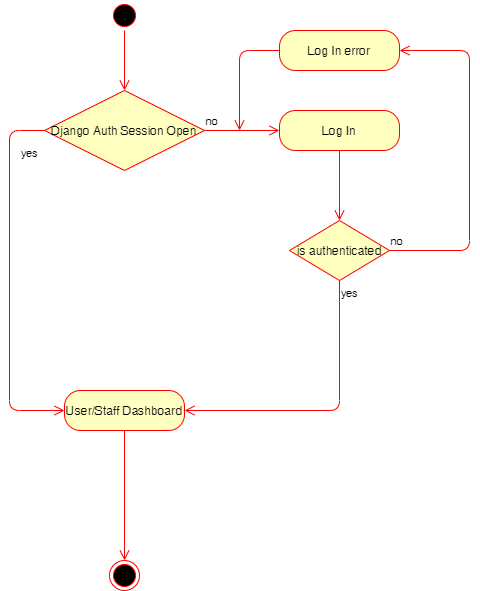

The diagram above was exported from draw.io. Its source (the exported page's mxGraphModel, read from the mxfile embedded in the PNG):
<mxGraphModel dx="1422" dy="762" grid="1" gridSize="10" guides="1" tooltips="1" connect="1" arrows="1" fold="1" page="1" pageScale="1" pageWidth="850" pageHeight="1100" math="0" shadow="0">
  <root>
    <mxCell id="0" />
    <mxCell id="1" parent="0" />
    <mxCell id="m08Jbye9z72Z1VWtyZ2s-1" value="/" style="ellipse;html=1;shape=endState;fillColor=#000000;strokeColor=#ff0000;" vertex="1" parent="1">
      <mxGeometry x="420" y="630" width="30" height="30" as="geometry" />
    </mxCell>
    <mxCell id="m08Jbye9z72Z1VWtyZ2s-2" value="" style="ellipse;html=1;shape=startState;fillColor=#000000;strokeColor=#ff0000;" vertex="1" parent="1">
      <mxGeometry x="420" y="70" width="30" height="30" as="geometry" />
    </mxCell>
    <mxCell id="m08Jbye9z72Z1VWtyZ2s-3" value="" style="edgeStyle=orthogonalEdgeStyle;html=1;verticalAlign=bottom;endArrow=open;endSize=8;strokeColor=#ff0000;entryX=0.5;entryY=0;entryDx=0;entryDy=0;" edge="1" source="m08Jbye9z72Z1VWtyZ2s-2" parent="1">
      <mxGeometry relative="1" as="geometry">
        <mxPoint x="435" y="160" as="targetPoint" />
      </mxGeometry>
    </mxCell>
    <mxCell id="m08Jbye9z72Z1VWtyZ2s-14" value="Django Auth Session Open" style="rhombus;whiteSpace=wrap;html=1;fillColor=#ffffc0;strokeColor=#ff0000;" vertex="1" parent="1">
      <mxGeometry x="355" y="160" width="160" height="80" as="geometry" />
    </mxCell>
    <mxCell id="m08Jbye9z72Z1VWtyZ2s-15" value="no" style="edgeStyle=orthogonalEdgeStyle;html=1;align=left;verticalAlign=bottom;endArrow=open;endSize=8;strokeColor=#ff0000;" edge="1" source="m08Jbye9z72Z1VWtyZ2s-14" parent="1">
      <mxGeometry x="-1" relative="1" as="geometry">
        <mxPoint x="590" y="200" as="targetPoint" />
      </mxGeometry>
    </mxCell>
    <mxCell id="m08Jbye9z72Z1VWtyZ2s-16" value="yes" style="edgeStyle=orthogonalEdgeStyle;html=1;align=left;verticalAlign=top;endArrow=open;endSize=8;strokeColor=#ff0000;" edge="1" source="m08Jbye9z72Z1VWtyZ2s-14" parent="1" target="m08Jbye9z72Z1VWtyZ2s-27">
      <mxGeometry x="-0.7568" y="10" relative="1" as="geometry">
        <mxPoint x="370" y="490" as="targetPoint" />
        <Array as="points">
          <mxPoint x="320" y="200" />
          <mxPoint x="320" y="480" />
        </Array>
        <mxPoint as="offset" />
      </mxGeometry>
    </mxCell>
    <mxCell id="m08Jbye9z72Z1VWtyZ2s-18" value="is authenticated" style="rhombus;whiteSpace=wrap;html=1;fillColor=#ffffc0;strokeColor=#ff0000;" vertex="1" parent="1">
      <mxGeometry x="600" y="290" width="100" height="60" as="geometry" />
    </mxCell>
    <mxCell id="m08Jbye9z72Z1VWtyZ2s-19" value="no" style="edgeStyle=orthogonalEdgeStyle;html=1;align=left;verticalAlign=bottom;endArrow=open;endSize=8;strokeColor=#ff0000;entryX=1;entryY=0.5;entryDx=0;entryDy=0;" edge="1" source="m08Jbye9z72Z1VWtyZ2s-18" parent="1" target="m08Jbye9z72Z1VWtyZ2s-24">
      <mxGeometry x="-1" relative="1" as="geometry">
        <mxPoint x="720" y="120" as="targetPoint" />
        <Array as="points">
          <mxPoint x="780" y="320" />
          <mxPoint x="780" y="120" />
        </Array>
      </mxGeometry>
    </mxCell>
    <mxCell id="m08Jbye9z72Z1VWtyZ2s-20" value="yes" style="edgeStyle=orthogonalEdgeStyle;html=1;align=left;verticalAlign=top;endArrow=open;endSize=8;strokeColor=#ff0000;entryX=1;entryY=0.5;entryDx=0;entryDy=0;" edge="1" source="m08Jbye9z72Z1VWtyZ2s-18" parent="1" target="m08Jbye9z72Z1VWtyZ2s-27">
      <mxGeometry x="-1" relative="1" as="geometry">
        <mxPoint x="650" y="410" as="targetPoint" />
        <Array as="points">
          <mxPoint x="650" y="480" />
        </Array>
      </mxGeometry>
    </mxCell>
    <mxCell id="m08Jbye9z72Z1VWtyZ2s-21" value="Log In" style="rounded=1;whiteSpace=wrap;html=1;arcSize=40;fontColor=#000000;fillColor=#ffffc0;strokeColor=#ff0000;" vertex="1" parent="1">
      <mxGeometry x="590" y="180" width="120" height="40" as="geometry" />
    </mxCell>
    <mxCell id="m08Jbye9z72Z1VWtyZ2s-22" value="" style="edgeStyle=orthogonalEdgeStyle;html=1;verticalAlign=bottom;endArrow=open;endSize=8;strokeColor=#ff0000;" edge="1" source="m08Jbye9z72Z1VWtyZ2s-21" parent="1">
      <mxGeometry relative="1" as="geometry">
        <mxPoint x="650" y="290" as="targetPoint" />
      </mxGeometry>
    </mxCell>
    <mxCell id="m08Jbye9z72Z1VWtyZ2s-24" value="Log In error" style="rounded=1;whiteSpace=wrap;html=1;arcSize=40;fontColor=#000000;fillColor=#ffffc0;strokeColor=#ff0000;" vertex="1" parent="1">
      <mxGeometry x="590" y="100" width="120" height="40" as="geometry" />
    </mxCell>
    <mxCell id="m08Jbye9z72Z1VWtyZ2s-25" value="" style="edgeStyle=orthogonalEdgeStyle;html=1;verticalAlign=bottom;endArrow=open;endSize=8;strokeColor=#ff0000;" edge="1" source="m08Jbye9z72Z1VWtyZ2s-24" parent="1">
      <mxGeometry relative="1" as="geometry">
        <mxPoint x="550" y="200" as="targetPoint" />
        <Array as="points">
          <mxPoint x="550" y="120" />
          <mxPoint x="550" y="200" />
        </Array>
      </mxGeometry>
    </mxCell>
    <mxCell id="m08Jbye9z72Z1VWtyZ2s-27" value="User/Staff Dashboard" style="rounded=1;whiteSpace=wrap;html=1;arcSize=40;fontColor=#000000;fillColor=#ffffc0;strokeColor=#ff0000;" vertex="1" parent="1">
      <mxGeometry x="375" y="460" width="120" height="40" as="geometry" />
    </mxCell>
    <mxCell id="m08Jbye9z72Z1VWtyZ2s-28" value="" style="edgeStyle=orthogonalEdgeStyle;html=1;verticalAlign=bottom;endArrow=open;endSize=8;strokeColor=#ff0000;" edge="1" source="m08Jbye9z72Z1VWtyZ2s-27" parent="1" target="m08Jbye9z72Z1VWtyZ2s-1">
      <mxGeometry relative="1" as="geometry">
        <mxPoint x="485" y="560" as="targetPoint" />
        <Array as="points" />
      </mxGeometry>
    </mxCell>
  </root>
</mxGraphModel>